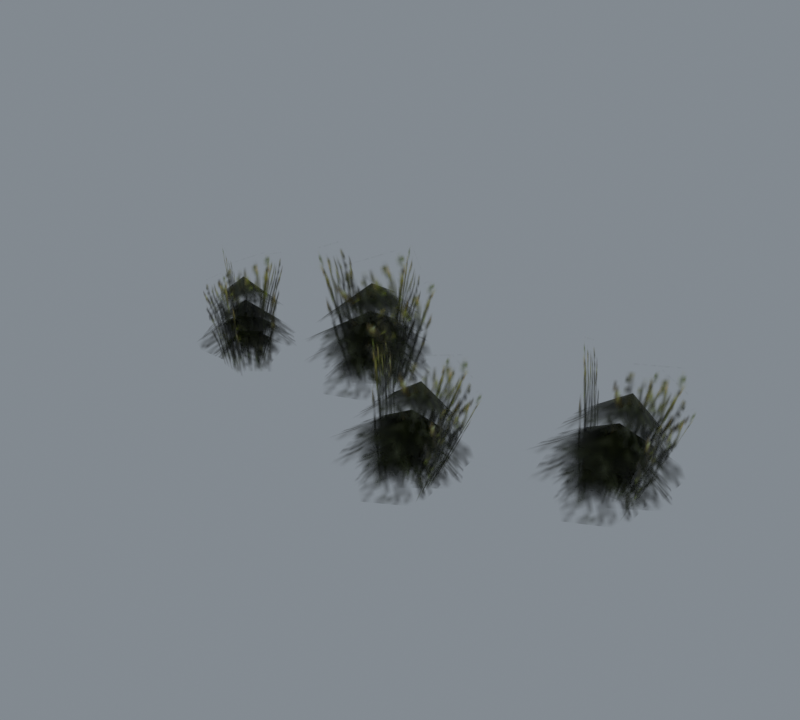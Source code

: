 # Source: import.blend  (saved by Blender 5.2.45; exported with 4.5.12 LTS)
import bpy
from mathutils import Matrix  # noqa: F401  (used for matrix-valued properties, if any)

bpy.ops.wm.read_factory_settings(use_empty=True)
scene = bpy.context.scene
scene.name = 'Beer01'

# ---- collections
col_collection = bpy.data.collections.new('Collection'); scene.collection.children.link(col_collection)

# ---- images (referenced by path relative to the original .blend; pixels are not part of the script)
import os
ASSET_DIR = os.environ.get("B2B_ASSET_DIR", "")  # directory of the original .blend (textures are referenced by path, not embedded)
HERE = os.path.dirname(os.path.abspath(__file__))  # packed textures are extracted next to this script under _unpacked/

def load_image(name, relpath, width, height, colorspace="sRGB"):
    """Load a texture the original file referenced (path relative to the .blend, or extracted next to this script)."""
    p = next((c for c in (os.path.join(HERE, relpath), os.path.join(ASSET_DIR, relpath)) if relpath and os.path.exists(c)), "")
    if p:
        img = bpy.data.images.load(p, check_existing=True)
        img.name = name
    else:  # same state as the original file: an image datablock whose file is absent (Cycles renders it pink)
        img = bpy.data.images.new(name, width, height)
        img.source = "FILE"
        img.filepath = "//" + (relpath or name)
    img.colorspace_settings.name = colorspace
    return img
img_tree_01_tga = load_image('tree_01.tga', '_unpacked/tree_01.2b136744.tga', 32, 32, 'sRGB')
img_tree_02_tga = load_image('tree_02.tga', '_unpacked/tree_02.d9c07dfe.tga', 32, 32, 'sRGB')

# ---- materials (node trees are filled in below, after node groups)
mat_tree_01_tga = bpy.data.materials.new('tree_01.tga')
mat_tree_01_tga.diffuse_color = (0.9605, 0.6241, 0.4142, 1.0)
mat_tree_02_tga = bpy.data.materials.new('tree_02.tga')
mat_tree_02_tga.diffuse_color = (0.5242, 0.4683, 0.9082, 1.0)

# ---- material node trees
mat_tree_01_tga.use_nodes = True; mat_tree_01_tga.node_tree.nodes.clear()
_N = mat_tree_01_tga.node_tree.nodes; _L = mat_tree_01_tga.node_tree.links
n0 = _N.new('ShaderNodeBsdfPrincipled'); n0.name = 'Principled BSDF'; n0.location = (-200, 100)
n0.inputs[10].default_value = 0.005
n1 = _N.new('ShaderNodeOutputMaterial'); n1.name = 'Material Output'; n1.location = (200, 100)
n2 = _N.new('ShaderNodeTexImage'); n2.name = 'Image Texture'; n2.location = (-600, 100)
n2.image = img_tree_01_tga
_L.new(n0.outputs[0], n1.inputs[0])
_L.new(n2.outputs[0], n0.inputs[0])
_L.new(n2.outputs[1], n0.inputs[4])
n1.is_active_output = True
mat_tree_02_tga.use_nodes = True; mat_tree_02_tga.node_tree.nodes.clear()
_N = mat_tree_02_tga.node_tree.nodes; _L = mat_tree_02_tga.node_tree.links
n0 = _N.new('ShaderNodeBsdfPrincipled'); n0.name = 'Principled BSDF'; n0.location = (-200, 100)
n0.inputs[10].default_value = 0.005
n1 = _N.new('ShaderNodeOutputMaterial'); n1.name = 'Material Output'; n1.location = (200, 100)
n2 = _N.new('ShaderNodeTexImage'); n2.name = 'Image Texture'; n2.location = (-600, 100)
n2.image = img_tree_02_tga
_L.new(n0.outputs[0], n1.inputs[0])
_L.new(n2.outputs[0], n0.inputs[0])
_L.new(n2.outputs[1], n0.inputs[4])
n1.is_active_output = True

# ---- world
world_world = bpy.data.worlds.new('World'); scene.world = world_world
world_world.use_nodes = True; world_world.node_tree.nodes.clear()
_N = world_world.node_tree.nodes; _L = world_world.node_tree.links
n0 = _N.new('ShaderNodeOutputWorld'); n0.name = 'World Output'; n0.location = (200, 100)
n1 = _N.new('ShaderNodeBackground'); n1.name = 'Background'; n1.location = (-200, 100)
n1.inputs[0].default_value = (0.32, 0.36, 0.4, 1.0)
n1.inputs[1].default_value = 0.7
_L.new(n1.outputs[0], n0.inputs[0])
n0.is_active_output = True
world_world.color = (0.05088, 0.05088, 0.05088)
world_world.sun_shadow_jitter_overblur = 0.0

# ---- meshes
me_grass04 = bpy.data.meshes.new('Grass04')
me_grass04.from_pydata([(-76.58, 37.03, 84.9), (-108.6, 51.3, 55.75), (-109.0, 9.086, 52.93), (-70.31, 1.446, 64.04), (-42.08, 25.21, 54.81), (-45.06, 64.1, 53.87), (-82.85, 72.61, 64.04), (-77.23, 36.37, 64.48), (-115.7, 62.98, 33.49), (-127.4, 13.99, 33.21), (-77.23, -6.773, 39.57), (-40.65, 14.02, 28.5), (-28.13, 51.5, 44.51), (-77.23, 79.52, 39.57), (-77.23, 36.37, 54.23), (-117.1, 50.89, 29.73), (-116.2, 2.184, 23.4), (-69.86, -5.427, 29.73), (-28.6, 22.14, 29.73), (-42.88, 65.5, 21.51), (-90.62, 88.88, 29.73), (-77.25, 36.36, 40.33), (-102.4, 58.45, 23.49), (-110.9, 26.32, 13.8), (-94.61, -4.629, 12.86), (-53.06, 13.3, 11.92), (-44.98, 45.01, 21.04), (-64.08, 73.15, 10.98), (17.6, -27.05, 69.3), (-16.06, -29.03, 45.98), (-6.409, -65.73, 49.77), (29.91, -61.18, 57.2), (47.67, -36.71, 40.77), (35.63, -4.3, 34.47), (1.632, -3.694, 45.57), (15.4, -33.04, 51.98), (-26.67, -23.62, 26.29), (-25.34, -68.76, 30.78), (23.6, -74.57, 34.15), (49.49, -49.5, 17.98), (52.65, -12.6, 27.1), (3.158, -0.0246, 25.77), (14.55, -35.09, 42.98), (-25.34, -34.76, 23.95), (-13.71, -77.36, 19.96), (28.79, -72.92, 22.98), (58.13, -39.62, 17.52), (35.12, -5.663, 10.13), (-11.25, 4.244, 19.22), (13.43, -37.22, 30.64), (-14.78, -25.26, 16.84), (-15.46, -55.55, 9.185), (5.712, -78.82, 7.021), (37.65, -53.71, 3.313), (38.01, -24.0, 10.51), (14.35, -4.072, 3.784), (124.9, 30.36, 74.82), (89.79, 30.59, 50.8), (96.49, -8.24, 55.15), (134.6, -6.557, 63.11), (155.1, 16.85, 45.41), (145.5, 51.42, 38.49), (110.3, 55.2, 49.73), (122.0, 23.74, 57.05), (79.3, 37.14, 30.49), (76.54, -9.769, 34.65), (126.7, -20.25, 38.41), (155.8, 3.479, 21.6), (162.4, 41.3, 31.19), (112.3, 58.83, 29.99), (120.9, 21.53, 47.73), (79.66, 25.52, 27.94), (87.78, -19.58, 22.85), (132.2, -18.94, 26.42), (165.7, 12.93, 21.29), (145.0, 50.34, 14.42), (97.84, 64.67, 23.64), (119.6, 19.37, 34.91), (91.5, 34.51, 20.78), (88.02, 3.442, 11.92), (107.8, -22.53, 8.921), (143.2, 0.5927, 6.022), (146.3, 31.09, 14.38), (123.7, 54.11, 8.233), (-186.5, 21.69, 65.17), (-167.1, 42.8, 40.14), (-201.4, 45.31, 32.14), (-212.1, 15.31, 43.35), (-193.7, -10.37, 43.43), (-161.5, -10.41, 47.63), (-153.1, 21.64, 53.77), (-183.1, 19.1, 48.72), (-154.7, 45.28, 21.9), (-194.3, 58.33, 17.17), (-215.8, 18.95, 24.59), (-200.8, -13.61, 21.29), (-172.0, -24.8, 39.25), (-144.5, 13.14, 32.41), (-181.7, 17.74, 40.45), (-164.4, 46.94, 17.82), (-204.6, 49.2, 10.8), (-214.7, 11.97, 18.59), (-195.0, -24.03, 23.78), (-157.7, -16.14, 17.22), (-135.0, 22.39, 22.35), (-180.2, 16.13, 29.12), (-159.0, 33.7, 14.14), (-184.9, 42.41, 4.913), (-211.8, 31.24, 5.158), (-200.1, -4.536, 7.264), (-174.5, -12.94, 15.97), (-149.6, -0.0769, 5.703), (-50.14, 34.16, 4.95), (-91.75, 69.08, 4.95), (-81.0, 81.28, 104.7), (-38.86, 46.89, 94.44), (-61.47, 11.93, 4.95), (-56.74, 66.04, 4.95), (-38.74, 66.82, 92.48), (-54.87, 1.308, 81.29), (-83.37, 57.85, 4.95), (-90.39, 21.81, 4.95), (-116.3, 21.35, 103.8), (-113.3, 53.35, 102.8), (-82.63, 30.77, 5.162), (-58.16, 55.24, 4.95), (-49.31, 46.35, 116.0), (-89.8, 5.861, 100.2), (34.98, -34.84, -2.819), (-9.123, -13.91, 0.7703), (4.112, 13.92, 71.89), (48.33, -8.263, 67.63), (30.15, -56.81, -2.903), (22.01, -8.569, -1.369), (43.17, 7.397, 60.36), (44.94, -53.08, 71.66), (0.7074, -21.78, -0.0928), (2.763, -54.79, -0.8897), (-10.62, -41.25, 97.71), (-16.48, -15.48, 85.84), (7.496, -45.22, -0.8442), (23.22, -18.3, -1.647), (41.38, -3.466, 85.77), (15.74, -49.75, 94.42), (142.2, 20.6, 0.359), (98.52, 46.23, 4.819), (114.5, 73.86, 74.83), (158.4, 47.0, 71.85), (135.2, -1.658, -0.7011), (131.3, 48.93, 2.954), (154.3, 63.25, 63.5), (151.0, 1.132, 78.3), (108.0, 37.21, 3.621), (107.0, 2.91, 1.368), (94.82, 19.87, 105.5), (90.81, 46.21, 91.49), (112.8, 12.36, 1.852), (131.6, 38.76, 2.247), (151.7, 53.61, 89.98), (121.3, 8.551, 102.4), (-183.1, -8.976, 1.538), (-151.0, 22.72, -1.594), (-156.6, 27.59, 92.73), (-184.4, -7.631, 81.25), (-200.7, 2.141, 1.369), (-156.2, -6.006, 0.474), (-168.1, -8.868, 84.73), (-216.3, 5.006, 57.54), (-160.9, 16.67, -0.873), (-190.3, 25.3, -0.4986), (-199.7, 57.72, 68.43), (-174.8, 54.17, 77.52), (-183.4, 18.19, -0.0771), (-165.0, -3.988, 0.6254), (-190.4, 5.383, 97.02), (-213.5, 36.15, 66.11)], [], [(0, 1, 2), (0, 2, 3), (0, 3, 4), (0, 4, 5), (0, 5, 6), (0, 6, 1), (7, 8, 9), (7, 9, 10), (7, 10, 11), (7, 11, 12), (7, 12, 13), (7, 13, 8), (14, 15, 16), (14, 16, 17), (14, 17, 18), (14, 18, 19), (14, 19, 20), (14, 20, 15), (21, 22, 23), (21, 23, 24), (21, 24, 25), (21, 25, 26), (21, 26, 27), (21, 27, 22), (28, 29, 30), (28, 30, 31), (28, 31, 32), (28, 32, 33), (28, 33, 34), (28, 34, 29), (35, 36, 37), (35, 37, 38), (35, 38, 39), (35, 39, 40), (35, 40, 41), (35, 41, 36), (42, 43, 44), (42, 44, 45), (42, 45, 46), (42, 46, 47), (42, 47, 48), (42, 48, 43), (49, 50, 51), (49, 51, 52), (49, 52, 53), (49, 53, 54), (49, 54, 55), (49, 55, 50), (56, 57, 58), (56, 58, 59), (56, 59, 60), (56, 60, 61), (56, 61, 62), (56, 62, 57), (63, 64, 65), (63, 65, 66), (63, 66, 67), (63, 67, 68), (63, 68, 69), (63, 69, 64), (70, 71, 72), (70, 72, 73), (70, 73, 74), (70, 74, 75), (70, 75, 76), (70, 76, 71), (77, 78, 79), (77, 79, 80), (77, 80, 81), (77, 81, 82), (77, 82, 83), (77, 83, 78), (84, 85, 86), (84, 86, 87), (84, 87, 88), (84, 88, 89), (84, 89, 90), (84, 90, 85), (91, 92, 93), (91, 93, 94), (91, 94, 95), (91, 95, 96), (91, 96, 97), (91, 97, 92), (98, 99, 100), (98, 100, 101), (98, 101, 102), (98, 102, 103), (98, 103, 104), (98, 104, 99), (105, 106, 107), (105, 107, 108), (105, 108, 109), (105, 109, 110), (105, 110, 111), (105, 111, 106), (112, 113, 114), (114, 115, 112), (116, 117, 118), (118, 119, 116), (120, 121, 122), (122, 123, 120), (124, 125, 126), (126, 127, 124), (128, 129, 130), (130, 131, 128), (132, 133, 134), (134, 135, 132), (136, 137, 138), (138, 139, 136), (140, 141, 142), (142, 143, 140), (144, 145, 146), (146, 147, 144), (148, 149, 150), (150, 151, 148), (152, 153, 154), (154, 155, 152), (156, 157, 158), (158, 159, 156), (160, 161, 162), (162, 163, 160), (164, 165, 166), (166, 167, 164), (168, 169, 170), (170, 171, 168), (172, 173, 174), (174, 175, 172)])
me_grass04.polygons.foreach_set('use_smooth', [True] * 128)
me_grass04.polygons.foreach_set('material_index', [0, 0, 0, 0, 0, 0, 0, 0, 0, 0, 0, 0, 0, 0, 0, 0, 0, 0, 0, 0, 0, 0, 0, 0, 0, 0, 0, 0, 0, 0, 0, 0, 0, 0, 0, 0, 0, 0, 0, 0, 0, 0, 0, 0, 0, 0, 0, 0, 0, 0, 0, 0, 0, 0, 0, 0, 0, 0, 0, 0, 0, 0, 0, 0, 0, 0, 0, 0, 0, 0, 0, 0, 0, 0, 0, 0, 0, 0, 0, 0, 0, 0, 0, 0, 0, 0, 0, 0, 0, 0, 0, 0, 0, 0, 0, 0, 1, 1, 1, 1, 1, 1, 1, 1, 1, 1, 1, 1, 1, 1, 1, 1, 1, 1, 1, 1, 1, 1, 1, 1, 1, 1, 1, 1, 1, 1, 1, 1])
_uv = me_grass04.uv_layers.new(name='Float2')
_uv.uv.foreach_set('vector', [0.5, 0.5, 0.5, 0.9995, 0.0005, 0.7498, 0.5, 0.5, 0.0005, 0.7498, 0.0005, 0.2502, 0.5, 0.5, 0.0005, 0.2502, 0.5, 0.0005, 0.5, 0.5, 0.5, 0.0005, 0.9995, 0.2502, 0.5, 0.5, 0.9995, 0.2502, 0.9995, 0.7498, 0.5, 0.5, 0.9995, 0.7498, 0.5, 0.9995, 0.5, 0.5, 0.5, 0.9995, 0.0005, 0.7498, 0.5, 0.5, 0.0005, 0.7498, 0.0005, 0.2502, 0.5, 0.5, 0.0005, 0.2502, 0.5, 0.0005, 0.5, 0.5, 0.5, 0.0005, 0.9995, 0.2502, 0.5, 0.5, 0.9995, 0.2502, 0.9995, 0.7498, 0.5, 0.5, 0.9995, 0.7498, 0.5, 0.9995, 0.5, 0.5, 0.5, 0.9995, 0.0005, 0.7498, 0.5, 0.5, 0.0005, 0.7498, 0.0005, 0.2502, 0.5, 0.5, 0.0005, 0.2502, 0.5, 0.0005, 0.5, 0.5, 0.5, 0.0005, 0.9995, 0.2502, 0.5, 0.5, 0.9995, 0.2502, 0.9995, 0.7498, 0.5, 0.5, 0.9995, 0.7498, 0.5, 0.9995, 0.5, 0.5, 0.5, 0.9995, 0.0005, 0.7498, 0.5, 0.5, 0.0005, 0.7498, 0.0005, 0.2502, 0.5, 0.5, 0.0005, 0.2502, 0.5, 0.0005, 0.5, 0.5, 0.5, 0.0005, 0.9995, 0.2502, 0.5, 0.5, 0.9995, 0.2502, 0.9995, 0.7498, 0.5, 0.5, 0.9995, 0.7498, 0.5, 0.9995, 0.5, 0.5, 0.5, 0.9995, 0.0005, 0.7498, 0.5, 0.5, 0.0005, 0.7498, 0.0005, 0.2502, 0.5, 0.5, 0.0005, 0.2502, 0.5, 0.0005, 0.5, 0.5, 0.5, 0.0005, 0.9995, 0.2502, 0.5, 0.5, 0.9995, 0.2502, 0.9995, 0.7498, 0.5, 0.5, 0.9995, 0.7498, 0.5, 0.9995, 0.5, 0.5, 0.5, 0.9995, 0.0005, 0.7498, 0.5, 0.5, 0.0005, 0.7498, 0.0005, 0.2502, 0.5, 0.5, 0.0005, 0.2502, 0.5, 0.0005, 0.5, 0.5, 0.5, 0.0005, 0.9995, 0.2502, 0.5, 0.5, 0.9995, 0.2502, 0.9995, 0.7498, 0.5, 0.5, 0.9995, 0.7498, 0.5, 0.9995, 0.5, 0.5, 0.5, 0.9995, 0.0005, 0.7498, 0.5, 0.5, 0.0005, 0.7498, 0.0005, 0.2502, 0.5, 0.5, 0.0005, 0.2502, 0.5, 0.0005, 0.5, 0.5, 0.5, 0.0005, 0.9995, 0.2502, 0.5, 0.5, 0.9995, 0.2502, 0.9995, 0.7498, 0.5, 0.5, 0.9995, 0.7498, 0.5, 0.9995, 0.5, 0.5, 0.5, 0.9995, 0.0005, 0.7498, 0.5, 0.5, 0.0005, 0.7498, 0.0005, 0.2502, 0.5, 0.5, 0.0005, 0.2502, 0.5, 0.0005, 0.5, 0.5, 0.5, 0.0005, 0.9995, 0.2502, 0.5, 0.5, 0.9995, 0.2502, 0.9995, 0.7498, 0.5, 0.5, 0.9995, 0.7498, 0.5, 0.9995, 0.5, 0.5, 0.5, 0.9995, 0.0005, 0.7498, 0.5, 0.5, 0.0005, 0.7498, 0.0005, 0.2502, 0.5, 0.5, 0.0005, 0.2502, 0.5, 0.0005, 0.5, 0.5, 0.5, 0.0005, 0.9995, 0.2502, 0.5, 0.5, 0.9995, 0.2502, 0.9995, 0.7498, 0.5, 0.5, 0.9995, 0.7498, 0.5, 0.9995, 0.5, 0.5, 0.5, 0.9995, 0.0005, 0.7498, 0.5, 0.5, 0.0005, 0.7498, 0.0005, 0.2502, 0.5, 0.5, 0.0005, 0.2502, 0.5, 0.0005, 0.5, 0.5, 0.5, 0.0005, 0.9995, 0.2502, 0.5, 0.5, 0.9995, 0.2502, 0.9995, 0.7498, 0.5, 0.5, 0.9995, 0.7498, 0.5, 0.9995, 0.5, 0.5, 0.5, 0.9995, 0.0005, 0.7498, 0.5, 0.5, 0.0005, 0.7498, 0.0005, 0.2502, 0.5, 0.5, 0.0005, 0.2502, 0.5, 0.0005, 0.5, 0.5, 0.5, 0.0005, 0.9995, 0.2502, 0.5, 0.5, 0.9995, 0.2502, 0.9995, 0.7498, 0.5, 0.5, 0.9995, 0.7498, 0.5, 0.9995, 0.5, 0.5, 0.5, 0.9995, 0.0005, 0.7498, 0.5, 0.5, 0.0005, 0.7498, 0.0005, 0.2502, 0.5, 0.5, 0.0005, 0.2502, 0.5, 0.0005, 0.5, 0.5, 0.5, 0.0005, 0.9995, 0.2502, 0.5, 0.5, 0.9995, 0.2502, 0.9995, 0.7498, 0.5, 0.5, 0.9995, 0.7498, 0.5, 0.9995, 0.5, 0.5, 0.5, 0.9995, 0.0005, 0.7498, 0.5, 0.5, 0.0005, 0.7498, 0.0005, 0.2502, 0.5, 0.5, 0.0005, 0.2502, 0.5, 0.0005, 0.5, 0.5, 0.5, 0.0005, 0.9995, 0.2502, 0.5, 0.5, 0.9995, 0.2502, 0.9995, 0.7498, 0.5, 0.5, 0.9995, 0.7498, 0.5, 0.9995, 0.5, 0.5, 0.5, 0.9995, 0.0005, 0.7498, 0.5, 0.5, 0.0005, 0.7498, 0.0005, 0.2502, 0.5, 0.5, 0.0005, 0.2502, 0.5, 0.0005, 0.5, 0.5, 0.5, 0.0005, 0.9995, 0.2502, 0.5, 0.5, 0.9995, 0.2502, 0.9995, 0.7498, 0.5, 0.5, 0.9995, 0.7498, 0.5, 0.9995, 0.5, 0.5, 0.5, 0.9995, 0.0005, 0.7498, 0.5, 0.5, 0.0005, 0.7498, 0.0005, 0.2502, 0.5, 0.5, 0.0005, 0.2502, 0.5, 0.0005, 0.5, 0.5, 0.5, 0.0005, 0.9995, 0.2502, 0.5, 0.5, 0.9995, 0.2502, 0.9995, 0.7498, 0.5, 0.5, 0.9995, 0.7498, 0.5, 0.9995, 0.5, 0.5, 0.5, 0.9995, 0.0005, 0.7498, 0.5, 0.5, 0.0005, 0.7498, 0.0005, 0.2502, 0.5, 0.5, 0.0005, 0.2502, 0.5, 0.0005, 0.5, 0.5, 0.5, 0.0005, 0.9995, 0.2502, 0.5, 0.5, 0.9995, 0.2502, 0.9995, 0.7498, 0.5, 0.5, 0.9995, 0.7498, 0.5, 0.9995, 0.0005, 0.0005, 0.9995, 0.0005, 0.9995, 0.9995, 0.9995, 0.9995, 0.0005, 0.9995, 0.0005, 0.0005, 0.0005, 0.0005, 0.9995, 0.0005, 0.9995, 0.9995, 0.9995, 0.9995, 0.0005, 0.9995, 0.0005, 0.0005, 0.0005, 0.0005, 0.9995, 0.0005, 0.9995, 0.9995, 0.9995, 0.9995, 0.0005, 0.9995, 0.0005, 0.0005, 0.0005, 0.0005, 0.9995, 0.0005, 0.9995, 0.9995, 0.9995, 0.9995, 0.0005, 0.9995, 0.0005, 0.0005, 0.0005, 0.0005, 0.9995, 0.0005, 0.9995, 0.9995, 0.9995, 0.9995, 0.0005, 0.9995, 0.0005, 0.0005, 0.0005, 0.0005, 0.9995, 0.0005, 0.9995, 0.9995, 0.9995, 0.9995, 0.0005, 0.9995, 0.0005, 0.0005, 0.0005, 0.0005, 0.9995, 0.0005, 0.9995, 0.9995, 0.9995, 0.9995, 0.0005, 0.9995, 0.0005, 0.0005, 0.0005, 0.0005, 0.9995, 0.0005, 0.9995, 0.9995, 0.9995, 0.9995, 0.0005, 0.9995, 0.0005, 0.0005, 0.0005, 0.0005, 0.9995, 0.0005, 0.9995, 0.9995, 0.9995, 0.9995, 0.0005, 0.9995, 0.0005, 0.0005, 0.0005, 0.0005, 0.9995, 0.0005, 0.9995, 0.9995, 0.9995, 0.9995, 0.0005, 0.9995, 0.0005, 0.0005, 0.0005, 0.0005, 0.9995, 0.0005, 0.9995, 0.9995, 0.9995, 0.9995, 0.0005, 0.9995, 0.0005, 0.0005, 0.0005, 0.0005, 0.9995, 0.0005, 0.9995, 0.9995, 0.9995, 0.9995, 0.0005, 0.9995, 0.0005, 0.0005, 0.0005, 0.0005, 0.9995, 0.0005, 0.9995, 0.9995, 0.9995, 0.9995, 0.0005, 0.9995, 0.0005, 0.0005, 0.0005, 0.0005, 0.9995, 0.0005, 0.9995, 0.9995, 0.9995, 0.9995, 0.0005, 0.9995, 0.0005, 0.0005, 0.0005, 0.0005, 0.9995, 0.0005, 0.9995, 0.9995, 0.9995, 0.9995, 0.0005, 0.9995, 0.0005, 0.0005, 0.0005, 0.0005, 0.9995, 0.0005, 0.9995, 0.9995, 0.9995, 0.9995, 0.0005, 0.9995, 0.0005, 0.0005])
me_grass04.materials.append(mat_tree_01_tga)
me_grass04.materials.append(mat_tree_02_tga)
me_grass04.update()
me_grass04.normals_split_custom_set([tuple(v) for v in zip(*[iter([-0.001716, 0.006237, 1.0, -0.6249, 0.1588, 0.7644, -0.5303, -0.295, 0.7949, -0.001716, 0.006237, 1.0, -0.5303, -0.295, 0.7949, 0.1202, -0.4862, 0.8655, -0.001716, 0.006237, 1.0, 0.1202, -0.4862, 0.8655, 0.622, -0.1443, 0.7696, -0.001716, 0.006237, 1.0, 0.622, -0.1443, 0.7696, 0.5206, 0.3072, 0.7966, -0.001716, 0.006237, 1.0, 0.5206, 0.3072, 0.7966, -0.1167, 0.4869, 0.8656, -0.001716, 0.006237, 1.0, -0.1167, 0.4869, 0.8656, -0.6249, 0.1588, 0.7644, -0.0151, -0.06139, 0.998, -0.4587, 0.3079, 0.8335, -0.4597, -0.1833, 0.869, -0.0151, -0.06139, 0.998, -0.4597, -0.1833, 0.869, 0.09646, -0.4977, 0.862, -0.0151, -0.06139, 0.998, 0.09646, -0.4977, 0.862, 0.4662, -0.4565, 0.7578, -0.0151, -0.06139, 0.998, 0.4662, -0.4565, 0.7578, 0.3741, 0.009605, 0.9273, -0.0151, -0.06139, 0.998, 0.3741, 0.009605, 0.9273, -0.07142, 0.4987, 0.8638, -0.0151, -0.06139, 0.998, -0.07142, 0.4987, 0.8638, -0.4587, 0.3079, 0.8335, -0.001421, -0.0007927, 1.0, -0.4974, 0.08995, 0.8628, -0.389, -0.3318, 0.8594, -0.001421, -0.0007927, 1.0, -0.389, -0.3318, 0.8594, 0.05031, -0.4985, 0.8654, -0.001421, -0.0007927, 1.0, 0.05031, -0.4985, 0.8654, 0.4328, -0.06881, 0.8989, -0.001421, -0.0007927, 1.0, 0.4328, -0.06881, 0.8989, 0.4355, 0.395, 0.8089, -0.001421, -0.0007927, 1.0, 0.4355, 0.395, 0.8089, -0.02892, 0.4166, 0.9086, -0.001421, -0.0007927, 1.0, -0.02892, 0.4166, 0.9086, -0.4974, 0.08995, 0.8628, 0.0107, -0.0483, 0.9988, -0.33, 0.3051, 0.8933, -0.571, -0.1935, 0.7978, 0.0107, -0.0483, 0.9988, -0.571, -0.1935, 0.7978, -0.1391, -0.5099, 0.8489, 0.0107, -0.0483, 0.9988, -0.1391, -0.5099, 0.8489, 0.422, -0.494, 0.7602, 0.0107, -0.0483, 0.9988, 0.422, -0.494, 0.7602, 0.4941, 0.08589, 0.8652, 0.0107, -0.0483, 0.9988, 0.4941, 0.08589, 0.8652, 0.1799, 0.5733, 0.7993, 0.0107, -0.0483, 0.9988, 0.1799, 0.5733, 0.7993, -0.33, 0.3051, 0.8933, 0.07681, 0.2365, 0.9686, -0.5681, 0.167, 0.8058, -0.3665, -0.228, 0.902, 0.07681, 0.2365, 0.9686, -0.3665, -0.228, 0.902, 0.3078, -0.2172, 0.9263, 0.07681, 0.2365, 0.9686, 0.3078, -0.2172, 0.9263, 0.7071, 0.1877, 0.6817, 0.07681, 0.2365, 0.9686, 0.7071, 0.1877, 0.6817, 0.4791, 0.6004, 0.6403, 0.07681, 0.2365, 0.9686, 0.4791, 0.6004, 0.6403, -0.1809, 0.6372, 0.7492, 0.07681, 0.2365, 0.9686, -0.1809, 0.6372, 0.7492, -0.5681, 0.167, 0.8058, 0.08819, 0.07662, 0.9932, -0.4517, 0.2866, 0.8449, -0.326, -0.1789, 0.9283, 0.08819, 0.07662, 0.9932, -0.326, -0.1789, 0.9283, 0.2922, -0.3279, 0.8984, 0.08819, 0.07662, 0.9932, 0.2922, -0.3279, 0.8984, 0.6363, -0.2136, 0.7413, 0.08819, 0.07662, 0.9932, 0.6363, -0.2136, 0.7413, 0.4461, 0.2375, 0.8629, 0.08819, 0.07662, 0.9932, 0.4461, 0.2375, 0.8629, -0.1185, 0.5901, 0.7986, 0.08819, 0.07662, 0.9932, -0.1185, 0.5901, 0.7986, -0.4517, 0.2866, 0.8449, 0.074, 0.0847, 0.9937, -0.4301, 0.02943, 0.9023, -0.2254, -0.3456, 0.9109, 0.074, 0.0847, 0.9937, -0.2254, -0.3456, 0.9109, 0.2335, -0.3843, 0.8932, 0.074, 0.0847, 0.9937, 0.2335, -0.3843, 0.8932, 0.51, 0.1151, 0.8524, 0.074, 0.0847, 0.9937, 0.51, 0.1151, 0.8524, 0.3804, 0.5577, 0.7378, 0.074, 0.0847, 0.9937, 0.3804, 0.5577, 0.7378, -0.0751, 0.479, 0.8746, 0.074, 0.0847, 0.9937, -0.0751, 0.479, 0.8746, -0.4301, 0.02943, 0.9023, 0.1019, -0.014, 0.9947, -0.3428, 0.2395, 0.9084, -0.4339, -0.3075, 0.8469, 0.1019, -0.014, 0.9947, -0.4339, -0.3075, 0.8469, 0.06271, -0.5016, 0.8628, 0.1019, -0.014, 0.9947, 0.06271, -0.5016, 0.8628, 0.5886, -0.3461, 0.7306, 0.1019, -0.014, 0.9947, 0.5886, -0.3461, 0.7306, 0.5388, 0.2316, 0.81, 0.1019, -0.014, 0.9947, 0.5388, 0.2316, 0.81, 0.0918, 0.6254, 0.7749, 0.1019, -0.014, 0.9947, 0.0918, 0.6254, 0.7749, -0.3428, 0.2395, 0.9084, 0.0971, 0.2485, 0.9638, -0.5481, 0.2294, 0.8043, -0.3844, -0.1785, 0.9057, 0.0971, 0.2485, 0.9638, -0.3844, -0.1785, 0.9057, 0.2867, -0.2209, 0.9322, 0.0971, 0.2485, 0.9638, 0.2867, -0.2209, 0.9322, 0.7228, 0.1386, 0.677, 0.0971, 0.2485, 0.9638, 0.7228, 0.1386, 0.677, 0.5284, 0.5699, 0.6293, 0.0971, 0.2485, 0.9638, 0.5284, 0.5699, 0.6293, -0.127, 0.667, 0.7342, 0.0971, 0.2485, 0.9638, -0.127, 0.667, 0.7342, -0.5481, 0.2294, 0.8043, 0.09429, 0.06592, 0.9934, -0.4257, 0.3202, 0.8463, -0.3426, -0.1543, 0.9267, 0.09429, 0.06592, 0.9934, -0.3426, -0.1543, 0.9267, 0.2607, -0.3532, 0.8985, 0.09429, 0.06592, 0.9934, 0.2607, -0.3532, 0.8985, 0.6155, -0.2701, 0.7404, 0.09429, 0.06592, 0.9934, 0.6155, -0.2701, 0.7404, 0.467, 0.1964, 0.8622, 0.09429, 0.06592, 0.9934, 0.467, 0.1964, 0.8622, -0.0649, 0.5981, 0.7988, 0.09429, 0.06592, 0.9934, -0.0649, 0.5981, 0.7988, -0.4257, 0.3202, 0.8463, 0.0768, 0.0624, 0.9951, -0.4279, 0.05147, 0.9024, -0.2591, -0.3387, 0.9045, 0.0768, 0.0624, 0.9951, -0.2591, -0.3387, 0.9045, 0.1926, -0.4147, 0.8893, 0.0768, 0.0624, 0.9951, 0.1926, -0.4147, 0.8893, 0.516, 0.05501, 0.8548, 0.0768, 0.0624, 0.9951, 0.516, 0.05501, 0.8548, 0.4252, 0.5096, 0.748, 0.0768, 0.0624, 0.9951, 0.4252, 0.5096, 0.748, -0.03799, 0.4717, 0.8809, 0.0768, 0.0624, 0.9951, -0.03799, 0.4717, 0.8809, -0.4279, 0.05147, 0.9024, 0.0956, -0.05219, 0.9941, -0.3284, 0.243, 0.9128, -0.4624, -0.2922, 0.8371, 0.0956, -0.05219, 0.9941, -0.4624, -0.2922, 0.8371, 0.01359, -0.5298, 0.848, 0.0956, -0.05219, 0.9941, 0.01359, -0.5298, 0.848, 0.5508, -0.418, 0.7224, 0.0956, -0.05219, 0.9941, 0.5508, -0.418, 0.7224, 0.5571, 0.1577, 0.8154, 0.0956, -0.05219, 0.9941, 0.5571, 0.1577, 0.8154, 0.1439, 0.5919, 0.7931, 0.0956, -0.05219, 0.9941, 0.1439, 0.5919, 0.7931, -0.3284, 0.243, 0.9128, -0.1779, 0.154, 0.9719, 0.08519, 0.7282, 0.6801, -0.3827, 0.6616, 0.6449, -0.1779, 0.154, 0.9719, -0.3827, 0.6616, 0.6449, -0.6551, 0.0407, 0.7545, -0.1779, 0.154, 0.9719, -0.6551, 0.0407, 0.7545, -0.335, -0.4762, 0.813, -0.1779, 0.154, 0.9719, -0.335, -0.4762, 0.813, 0.1046, -0.4127, 0.9049, -0.1779, 0.154, 0.9719, 0.1046, -0.4127, 0.9049, 0.3156, 0.2132, 0.9246, -0.1779, 0.154, 0.9719, 0.3156, 0.2132, 0.9246, 0.08519, 0.7282, 0.6801, -0.1612, 0.1489, 0.9756, 0.2701, 0.5304, 0.8036, -0.2223, 0.5718, 0.7897, -0.1612, 0.1489, 0.9756, -0.2223, 0.5718, 0.7897, -0.5941, 0.05148, 0.8027, -0.1612, 0.1489, 0.9756, -0.5941, 0.05148, 0.8027, -0.5735, -0.3224, 0.7531, -0.1612, 0.1489, 0.9756, -0.5735, -0.3224, 0.7531, -0.1234, -0.239, 0.9631, -0.1612, 0.1489, 0.9756, -0.1234, -0.239, 0.9631, 0.4046, 0.1522, 0.9018, -0.1612, 0.1489, 0.9756, 0.4046, 0.1522, 0.9018, 0.2701, 0.5304, 0.8036, -0.05949, 0.1037, 0.9928, 0.0912, 0.5758, 0.8125, -0.3435, 0.4993, 0.7954, -0.05949, 0.1037, 0.9928, -0.3435, 0.4993, 0.7954, -0.56, 0.0755, 0.8251, -0.05949, 0.1037, 0.9928, -0.56, 0.0755, 0.8251, -0.1539, -0.3234, 0.9337, -0.05949, 0.1037, 0.9928, -0.1539, -0.3234, 0.9337, 0.3074, -0.3803, 0.8723, -0.05949, 0.1037, 0.9928, 0.3074, -0.3803, 0.8723, 0.3533, 0.08188, 0.9319, -0.05949, 0.1037, 0.9928, 0.3533, 0.08188, 0.9319, 0.0912, 0.5758, 0.8125, -0.0582, 0.08193, 0.9949, 0.3178, 0.3633, 0.8758, -0.1466, 0.6561, 0.7403, -0.0582, 0.08193, 0.9949, -0.1466, 0.6561, 0.7403, -0.5028, 0.2584, 0.8249, -0.0582, 0.08193, 0.9949, -0.5028, 0.2584, 0.8249, -0.5397, -0.3095, 0.7829, -0.0582, 0.08193, 0.9949, -0.5397, -0.3095, 0.7829, 0.03951, -0.4052, 0.9134, -0.0582, 0.08193, 0.9949, 0.03951, -0.4052, 0.9134, 0.5457, -0.158, 0.823, -0.0582, 0.08193, 0.9949, 0.5457, -0.158, 0.823, 0.3178, 0.3633, 0.8758, 0.6143, 0.7698, -0.1736, 0.6344, 0.7561, -0.1609, 0.6143, 0.7698, -0.1736, 0.6143, 0.7698, -0.1736, 0.5937, 0.7829, -0.1861, 0.6143, 0.7698, -0.1736, 0.9756, -0.1527, -0.1576, 0.9761, -0.08539, -0.2, 0.9756, -0.1527, -0.1576, 0.9756, -0.1527, -0.1576, 0.969, -0.2191, -0.1143, 0.9756, -0.1527, -0.1576, -0.954, 0.1332, -0.2685, -0.9508, 0.1853, -0.2482, -0.954, 0.1332, -0.2685, -0.954, 0.1332, -0.2685, -0.9542, 0.08061, -0.288, -0.954, 0.1332, -0.2685, 0.7138, -0.6904, -0.1176, 0.7021, -0.7031, -0.1123, 0.7138, -0.6904, -0.1176, 0.7138, -0.6904, -0.1176, 0.7252, -0.6775, -0.1228, 0.7138, -0.6904, -0.1176, 0.3749, 0.8396, -0.3931, 0.3668, 0.8411, -0.3975, 0.3749, 0.8396, -0.3931, 0.3749, 0.8396, -0.3931, 0.383, 0.838, -0.3887, 0.3749, 0.8396, -0.3931, 0.9572, 0.08, -0.2782, 0.9188, 0.1664, -0.358, 0.9572, 0.07998, -0.2782, 0.9572, 0.07998, -0.2782, 0.9809, -0.007637, -0.1941, 0.9572, 0.08, -0.2782, -0.9732, -0.176, -0.1478, -0.9903, -0.0586, -0.1264, -0.9732, -0.176, -0.1478, -0.9732, -0.176, -0.1478, -0.9421, -0.2909, -0.167, -0.9732, -0.176, -0.1478, 0.8606, -0.5003, -0.09536, 0.8585, -0.5043, -0.09267, 0.8606, -0.5003, -0.09542, 0.8606, -0.5003, -0.09542, 0.8626, -0.4962, -0.09821, 0.8606, -0.5003, -0.09536, 0.444, 0.7989, -0.4057, 0.4285, 0.8029, -0.4144, 0.444, 0.7989, -0.4057, 0.444, 0.7989, -0.4057, 0.4594, 0.7946, -0.3969, 0.444, 0.7989, -0.4057, 0.9583, 0.000367, -0.2857, 0.9221, 0.09852, -0.3741, 0.9583, 0.0004017, -0.2857, 0.9583, 0.0004017, -0.2857, 0.9765, -0.09764, -0.192, 0.9583, 0.000367, -0.2857, -0.9845, -0.0997, -0.144, -0.9919, 0.03567, -0.1219, -0.9845, -0.0997, -0.144, -0.9845, -0.0997, -0.144, -0.9586, -0.2332, -0.1633, -0.9845, -0.0997, -0.144, 0.813, -0.5754, -0.08968, 0.8119, -0.577, -0.08848, 0.8129, -0.5755, -0.08958, 0.8129, -0.5755, -0.08958, 0.8139, -0.5739, -0.09081, 0.813, -0.5754, -0.08968, 0.7439, -0.6663, 0.051, 0.704, -0.7058, 0.07842, 0.7439, -0.6663, 0.05099, 0.7439, -0.6663, 0.05099, 0.7809, -0.6242, 0.02339, 0.7439, -0.6663, 0.051, -0.2228, -0.974, -0.04171, -0.1809, -0.9817, -0.05903, -0.2228, -0.974, -0.0417, -0.2228, -0.974, -0.0417, -0.2643, -0.9641, -0.02419, -0.2228, -0.974, -0.04171, 0.2601, 0.8876, -0.3802, 0.2562, 0.8877, -0.3825, 0.2601, 0.8876, -0.3802, 0.2601, 0.8876, -0.3802, 0.264, 0.8874, -0.3779, 0.2601, 0.8876, -0.3802, -0.7396, -0.6583, -0.1399, -0.7598, -0.6352, -0.1384, -0.7396, -0.6583, -0.1399, -0.7396, -0.6583, -0.1399, -0.7186, -0.6808, -0.1414, -0.7396, -0.6583, -0.1399])] * 3)])
arm_grass04_skeleton = bpy.data.armatures.new('Grass04_skeleton')  # bones are not reproduced

# ---- objects
ob_grass04_skeleton = bpy.data.objects.new('Grass04_skeleton', arm_grass04_skeleton)
ob_grass04 = bpy.data.objects.new('Grass04', me_grass04)

# ---- transforms, parenting, visibility, modifiers, constraints
ob_grass04_skeleton.location = (0.0, 0.0, 0.0)
ob_grass04_skeleton.show_in_front = True
ob_grass04.parent = ob_grass04_skeleton
ob_grass04.location = (0.0, 0.0, 0.0)
_vg = ob_grass04.vertex_groups.new(name='Sphere04')
_vg.add([0, 1, 2, 3, 4, 5, 6, 7, 8, 9, 10, 11, 12, 13, 14, 15, 16, 17, 18, 19, 20, 21, 22, 23, 24, 25, 26, 27, 112, 113, 114, 115, 116, 117, 118, 119, 120, 121, 122, 123, 124, 125, 126, 127], 1.0, 'REPLACE')
_vg = ob_grass04.vertex_groups.new(name='Sphere05')
_vg.add([28, 29, 30, 31, 32, 33, 34, 35, 36, 37, 38, 39, 40, 41, 42, 43, 44, 45, 46, 47, 48, 49, 50, 51, 52, 53, 54, 55, 128, 129, 130, 131, 132, 133, 134, 135, 136, 137, 138, 139, 140, 141, 142, 143], 1.0, 'REPLACE')
_vg = ob_grass04.vertex_groups.new(name='Sphere06')
_vg.add([56, 57, 58, 59, 60, 61, 62, 63, 64, 65, 66, 67, 68, 69, 70, 71, 72, 73, 74, 75, 76, 77, 78, 79, 80, 81, 82, 83, 144, 145, 146, 147, 148, 149, 150, 151, 152, 153, 154, 155, 156, 157, 158, 159], 1.0, 'REPLACE')
_vg = ob_grass04.vertex_groups.new(name='Sphere07')
_vg.add([84, 85, 86, 87, 88, 89, 90, 91, 92, 93, 94, 95, 96, 97, 98, 99, 100, 101, 102, 103, 104, 105, 106, 107, 108, 109, 110, 111, 160, 161, 162, 163, 164, 165, 166, 167, 168, 169, 170, 171, 172, 173, 174, 175], 1.0, 'REPLACE')
_m = ob_grass04.modifiers.new('Armature', 'ARMATURE')
_m.object = ob_grass04_skeleton

# ---- collection membership
scene.collection.objects.link(ob_grass04_skeleton)
scene.collection.objects.link(ob_grass04)

# ---- scene / render settings (as saved in the file)
scene.frame_start = 0; scene.frame_end = 0; scene.frame_set(0)
scene.render.engine = 'CYCLES'
scene.render.resolution_x = 400
scene.render.resolution_y = 360
scene.render.film_transparent = True
scene.render.bake_bias = 0.0
scene.render.bake_samples = 0
scene.render.compositor_device = 'GPU'
scene.cycles.samples = 8
scene.eevee.use_volume_custom_range = False
scene.eevee.fast_gi_thickness_near = 0.1
scene.eevee.fast_gi_thickness_far = 0.0
scene.eevee.ray_tracing_options.screen_trace_thickness = 0.1
scene.view_settings.view_transform = 'Standard'
bpy.context.view_layer.update()

# ---- added for rendering (the .blend has no active camera): camera
cam_auto = bpy.data.cameras.new('AutoCamera')
cam_auto.lens = 50.0
cam_auto.sensor_width = 36.0
cam_auto.clip_end = 7042.72
ob_auto_camera = bpy.data.objects.new('AutoCamera', cam_auto)
scene.collection.objects.link(ob_auto_camera)
ob_auto_camera.location = (375.99, -476.523, 377.574)
ob_auto_camera.rotation_euler = (1.09748, -7.21219e-08, 0.694738)
scene.camera = ob_auto_camera
bpy.context.view_layer.update()
